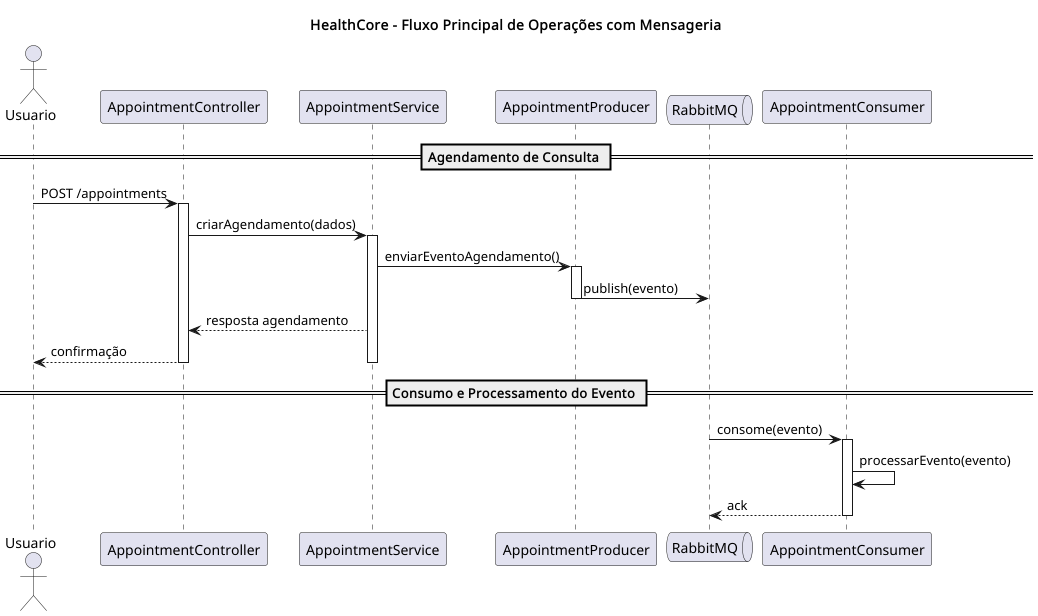

The diagram above was rendered by PlantUML. Its source (embedded in the PNG):
@startuml
title HealthCore - Fluxo Principal de Operações com Mensageria

actor Usuario
participant AppointmentController
participant AppointmentService
participant AppointmentProducer
queue RabbitMQ
participant AppointmentConsumer


== Agendamento de Consulta ==
Usuario -> AppointmentController: POST /appointments
activate AppointmentController
AppointmentController -> AppointmentService: criarAgendamento(dados)
activate AppointmentService
AppointmentService -> AppointmentProducer: enviarEventoAgendamento()
activate AppointmentProducer
AppointmentProducer -> RabbitMQ: publish(evento)
deactivate AppointmentProducer
AppointmentService --> AppointmentController: resposta agendamento
AppointmentController --> Usuario: confirmação

deactivate AppointmentService

deactivate AppointmentController

== Consumo e Processamento do Evento ==
RabbitMQ -> AppointmentConsumer: consome(evento)
activate AppointmentConsumer
AppointmentConsumer -> AppointmentConsumer: processarEvento(evento)
AppointmentConsumer --> RabbitMQ: ack

deactivate AppointmentConsumer

@enduml